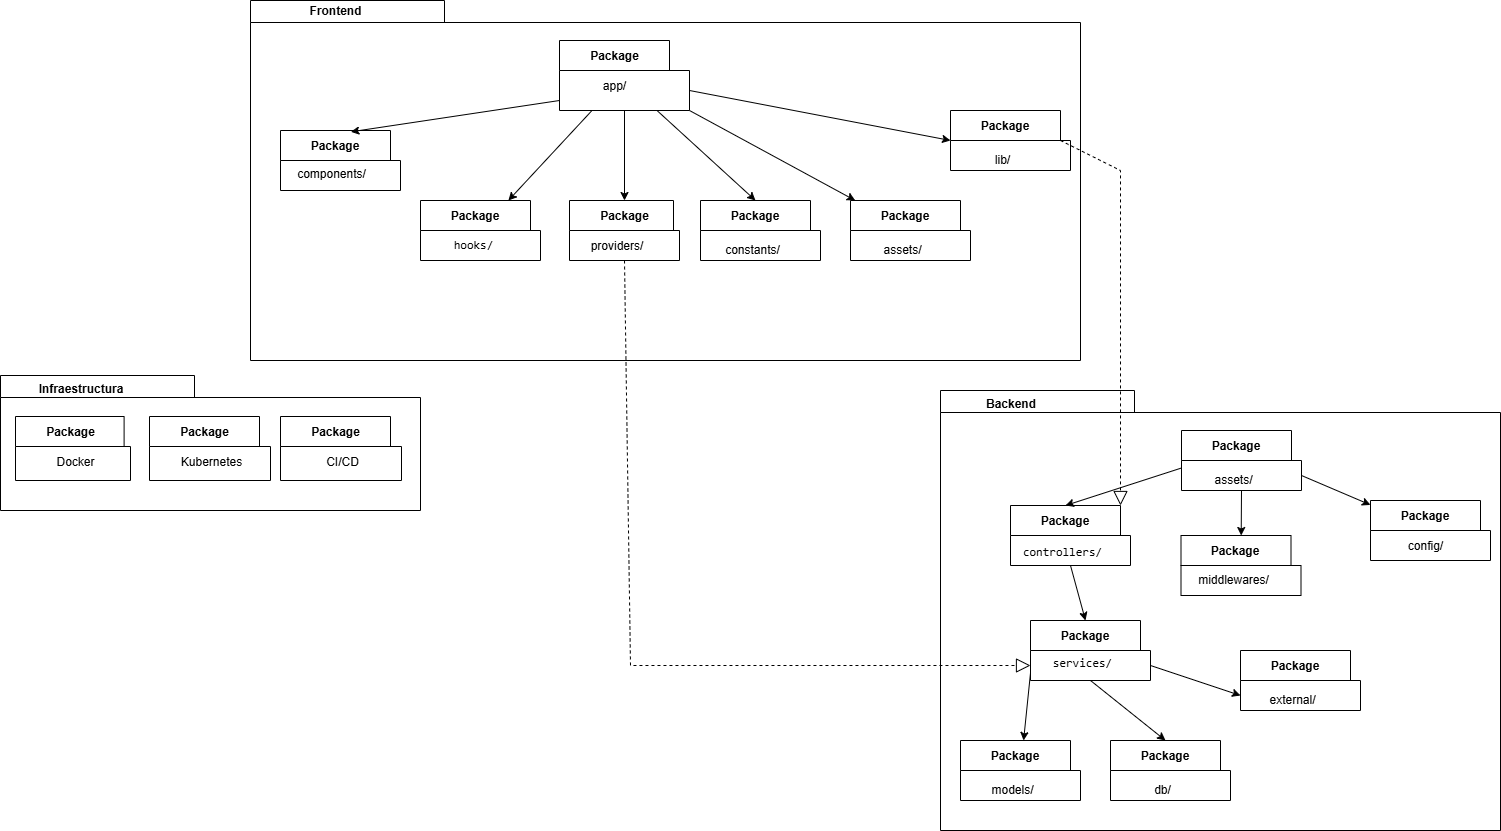

The diagram above was exported from draw.io. Its source (the exported page's mxGraphModel, read from the mxfile embedded in the PNG):
<mxGraphModel dx="1367" dy="513" grid="1" gridSize="10" guides="1" tooltips="1" connect="1" arrows="1" fold="1" page="1" pageScale="1" pageWidth="827" pageHeight="1169" background="none" math="0" shadow="0">
  <root>
    <mxCell id="0" />
    <mxCell id="1" parent="0" />
    <mxCell id="6e0c8c40b5770093-72" value="" style="shape=folder;fontStyle=1;spacingTop=10;tabWidth=194;tabHeight=22;tabPosition=left;html=1;rounded=0;shadow=0;comic=0;labelBackgroundColor=none;strokeWidth=1;fillColor=none;fontFamily=Verdana;fontSize=10;align=center;" parent="1" vertex="1">
      <mxGeometry x="310" y="50" width="830" height="360" as="geometry" />
    </mxCell>
    <mxCell id="I2y3CeDvfMZQsAP8X6Wd-2" value="Package" style="shape=folder;fontStyle=1;tabWidth=110;tabHeight=30;tabPosition=left;html=1;boundedLbl=1;labelInHeader=1;container=1;collapsible=0;whiteSpace=wrap;" vertex="1" parent="1">
      <mxGeometry x="1010" y="160" width="120" height="60" as="geometry" />
    </mxCell>
    <mxCell id="I2y3CeDvfMZQsAP8X6Wd-3" value="lib/" style="html=1;strokeColor=none;resizeWidth=1;resizeHeight=1;fillColor=none;part=1;connectable=0;allowArrows=0;deletable=0;whiteSpace=wrap;" vertex="1" parent="I2y3CeDvfMZQsAP8X6Wd-2">
      <mxGeometry width="103.99999999999999" height="37.5" relative="1" as="geometry">
        <mxPoint y="30" as="offset" />
      </mxGeometry>
    </mxCell>
    <mxCell id="I2y3CeDvfMZQsAP8X6Wd-4" value="Package" style="shape=folder;fontStyle=1;tabWidth=110;tabHeight=30;tabPosition=left;html=1;boundedLbl=1;labelInHeader=1;container=1;collapsible=0;whiteSpace=wrap;" vertex="1" parent="1">
      <mxGeometry x="619" y="90" width="130" height="70" as="geometry" />
    </mxCell>
    <mxCell id="I2y3CeDvfMZQsAP8X6Wd-5" value="app/" style="html=1;strokeColor=none;resizeWidth=1;resizeHeight=1;fillColor=none;part=1;connectable=0;allowArrows=0;deletable=0;whiteSpace=wrap;" vertex="1" parent="I2y3CeDvfMZQsAP8X6Wd-4">
      <mxGeometry width="110" height="30" relative="1" as="geometry">
        <mxPoint y="30" as="offset" />
      </mxGeometry>
    </mxCell>
    <mxCell id="I2y3CeDvfMZQsAP8X6Wd-7" value="Package" style="shape=folder;fontStyle=1;tabWidth=110;tabHeight=30;tabPosition=left;html=1;boundedLbl=1;labelInHeader=1;container=1;collapsible=0;whiteSpace=wrap;" vertex="1" parent="1">
      <mxGeometry x="340" y="180" width="120" height="60" as="geometry" />
    </mxCell>
    <mxCell id="I2y3CeDvfMZQsAP8X6Wd-8" value="components/" style="html=1;strokeColor=none;resizeWidth=1;resizeHeight=1;fillColor=none;part=1;connectable=0;allowArrows=0;deletable=0;whiteSpace=wrap;" vertex="1" parent="I2y3CeDvfMZQsAP8X6Wd-7">
      <mxGeometry width="101.53846153846153" height="25.71428571428571" relative="1" as="geometry">
        <mxPoint y="30" as="offset" />
      </mxGeometry>
    </mxCell>
    <mxCell id="I2y3CeDvfMZQsAP8X6Wd-9" value="Package" style="shape=folder;fontStyle=1;tabWidth=110;tabHeight=30;tabPosition=left;html=1;boundedLbl=1;labelInHeader=1;container=1;collapsible=0;whiteSpace=wrap;" vertex="1" parent="1">
      <mxGeometry x="629" y="250" width="110" height="60" as="geometry" />
    </mxCell>
    <mxCell id="I2y3CeDvfMZQsAP8X6Wd-10" value="providers/" style="html=1;strokeColor=none;resizeWidth=1;resizeHeight=1;fillColor=none;part=1;connectable=0;allowArrows=0;deletable=0;whiteSpace=wrap;" vertex="1" parent="I2y3CeDvfMZQsAP8X6Wd-9">
      <mxGeometry width="95.33333333333334" height="30" relative="1" as="geometry">
        <mxPoint y="30" as="offset" />
      </mxGeometry>
    </mxCell>
    <mxCell id="I2y3CeDvfMZQsAP8X6Wd-11" value="Package" style="shape=folder;fontStyle=1;tabWidth=110;tabHeight=30;tabPosition=left;html=1;boundedLbl=1;labelInHeader=1;container=1;collapsible=0;whiteSpace=wrap;" vertex="1" parent="1">
      <mxGeometry x="480" y="250" width="120" height="60" as="geometry" />
    </mxCell>
    <mxCell id="I2y3CeDvfMZQsAP8X6Wd-12" value="&lt;table&gt;&lt;tbody&gt;&lt;tr&gt;&lt;td data-col-size=&quot;sm&quot; data-end=&quot;1344&quot; data-start=&quot;1333&quot;&gt;&lt;code data-end=&quot;1343&quot; data-start=&quot;1335&quot;&gt;hooks/&lt;/code&gt;&lt;/td&gt;&lt;/tr&gt;&lt;/tbody&gt;&lt;/table&gt;&lt;table&gt;&lt;tbody&gt;&lt;tr&gt;&lt;td data-col-size=&quot;md&quot; data-end=&quot;1391&quot; data-start=&quot;1344&quot;&gt;&lt;/td&gt;&lt;/tr&gt;&lt;/tbody&gt;&lt;/table&gt;" style="html=1;strokeColor=none;resizeWidth=1;resizeHeight=1;fillColor=none;part=1;connectable=0;allowArrows=0;deletable=0;whiteSpace=wrap;" vertex="1" parent="I2y3CeDvfMZQsAP8X6Wd-11">
      <mxGeometry width="105.60000000000001" height="34.285714285714285" relative="1" as="geometry">
        <mxPoint y="30" as="offset" />
      </mxGeometry>
    </mxCell>
    <mxCell id="I2y3CeDvfMZQsAP8X6Wd-13" value="Package" style="shape=folder;fontStyle=1;tabWidth=110;tabHeight=30;tabPosition=left;html=1;boundedLbl=1;labelInHeader=1;container=1;collapsible=0;whiteSpace=wrap;" vertex="1" parent="1">
      <mxGeometry x="760" y="250" width="120" height="60" as="geometry" />
    </mxCell>
    <mxCell id="I2y3CeDvfMZQsAP8X6Wd-14" value="constants/" style="html=1;strokeColor=none;resizeWidth=1;resizeHeight=1;fillColor=none;part=1;connectable=0;allowArrows=0;deletable=0;whiteSpace=wrap;" vertex="1" parent="I2y3CeDvfMZQsAP8X6Wd-13">
      <mxGeometry width="103.99999999999999" height="37.5" relative="1" as="geometry">
        <mxPoint y="30" as="offset" />
      </mxGeometry>
    </mxCell>
    <mxCell id="I2y3CeDvfMZQsAP8X6Wd-16" value="Package" style="shape=folder;fontStyle=1;tabWidth=110;tabHeight=30;tabPosition=left;html=1;boundedLbl=1;labelInHeader=1;container=1;collapsible=0;whiteSpace=wrap;" vertex="1" parent="1">
      <mxGeometry x="910" y="250" width="120" height="60" as="geometry" />
    </mxCell>
    <mxCell id="I2y3CeDvfMZQsAP8X6Wd-17" value="assets/" style="html=1;strokeColor=none;resizeWidth=1;resizeHeight=1;fillColor=none;part=1;connectable=0;allowArrows=0;deletable=0;whiteSpace=wrap;" vertex="1" parent="I2y3CeDvfMZQsAP8X6Wd-16">
      <mxGeometry width="103.99999999999999" height="37.5" relative="1" as="geometry">
        <mxPoint y="30" as="offset" />
      </mxGeometry>
    </mxCell>
    <mxCell id="I2y3CeDvfMZQsAP8X6Wd-19" value="" style="endArrow=classic;html=1;rounded=0;exitX=0;exitY=0;exitDx=0;exitDy=60;exitPerimeter=0;entryX=0.586;entryY=0.022;entryDx=0;entryDy=0;entryPerimeter=0;" edge="1" parent="1" source="I2y3CeDvfMZQsAP8X6Wd-4" target="I2y3CeDvfMZQsAP8X6Wd-7">
      <mxGeometry width="50" height="50" relative="1" as="geometry">
        <mxPoint x="480" y="150" as="sourcePoint" />
        <mxPoint x="530" y="100" as="targetPoint" />
      </mxGeometry>
    </mxCell>
    <mxCell id="I2y3CeDvfMZQsAP8X6Wd-20" value="" style="endArrow=classic;html=1;rounded=0;exitX=0.25;exitY=1;exitDx=0;exitDy=0;exitPerimeter=0;" edge="1" parent="1" source="I2y3CeDvfMZQsAP8X6Wd-4" target="I2y3CeDvfMZQsAP8X6Wd-11">
      <mxGeometry width="50" height="50" relative="1" as="geometry">
        <mxPoint x="570" y="220" as="sourcePoint" />
        <mxPoint x="620" y="170" as="targetPoint" />
      </mxGeometry>
    </mxCell>
    <mxCell id="I2y3CeDvfMZQsAP8X6Wd-21" value="" style="endArrow=classic;html=1;rounded=0;exitX=0.5;exitY=1;exitDx=0;exitDy=0;exitPerimeter=0;" edge="1" parent="1" source="I2y3CeDvfMZQsAP8X6Wd-4" target="I2y3CeDvfMZQsAP8X6Wd-9">
      <mxGeometry width="50" height="50" relative="1" as="geometry">
        <mxPoint x="700" y="240" as="sourcePoint" />
        <mxPoint x="750" y="190" as="targetPoint" />
      </mxGeometry>
    </mxCell>
    <mxCell id="I2y3CeDvfMZQsAP8X6Wd-22" value="" style="endArrow=classic;html=1;rounded=0;exitX=0.75;exitY=1;exitDx=0;exitDy=0;exitPerimeter=0;entryX=0;entryY=0;entryDx=55;entryDy=0;entryPerimeter=0;" edge="1" parent="1" source="I2y3CeDvfMZQsAP8X6Wd-4" target="I2y3CeDvfMZQsAP8X6Wd-13">
      <mxGeometry width="50" height="50" relative="1" as="geometry">
        <mxPoint x="710" y="240" as="sourcePoint" />
        <mxPoint x="760" y="190" as="targetPoint" />
      </mxGeometry>
    </mxCell>
    <mxCell id="I2y3CeDvfMZQsAP8X6Wd-23" value="" style="endArrow=classic;html=1;rounded=0;exitX=0;exitY=0;exitDx=130;exitDy=70;exitPerimeter=0;" edge="1" parent="1" source="I2y3CeDvfMZQsAP8X6Wd-4" target="I2y3CeDvfMZQsAP8X6Wd-16">
      <mxGeometry width="50" height="50" relative="1" as="geometry">
        <mxPoint x="800" y="180" as="sourcePoint" />
        <mxPoint x="850" y="130" as="targetPoint" />
      </mxGeometry>
    </mxCell>
    <mxCell id="I2y3CeDvfMZQsAP8X6Wd-24" value="" style="endArrow=classic;html=1;rounded=0;exitX=0;exitY=0;exitDx=130;exitDy=50;exitPerimeter=0;entryX=0;entryY=0;entryDx=0;entryDy=30;entryPerimeter=0;" edge="1" parent="1" source="I2y3CeDvfMZQsAP8X6Wd-4" target="I2y3CeDvfMZQsAP8X6Wd-2">
      <mxGeometry width="50" height="50" relative="1" as="geometry">
        <mxPoint x="820" y="160" as="sourcePoint" />
        <mxPoint x="870" y="110" as="targetPoint" />
      </mxGeometry>
    </mxCell>
    <mxCell id="I2y3CeDvfMZQsAP8X6Wd-25" value="&lt;b&gt;Frontend&lt;/b&gt;" style="text;html=1;align=center;verticalAlign=middle;whiteSpace=wrap;rounded=0;" vertex="1" parent="1">
      <mxGeometry x="330" y="50" width="130" height="20" as="geometry" />
    </mxCell>
    <mxCell id="I2y3CeDvfMZQsAP8X6Wd-26" value="" style="shape=folder;fontStyle=1;spacingTop=10;tabWidth=194;tabHeight=22;tabPosition=left;html=1;rounded=0;shadow=0;comic=0;labelBackgroundColor=none;strokeWidth=1;fillColor=none;fontFamily=Verdana;fontSize=10;align=center;" vertex="1" parent="1">
      <mxGeometry x="1000" y="440" width="560" height="440" as="geometry" />
    </mxCell>
    <mxCell id="I2y3CeDvfMZQsAP8X6Wd-27" value="" style="shape=folder;fontStyle=1;spacingTop=10;tabWidth=194;tabHeight=22;tabPosition=left;html=1;rounded=0;shadow=0;comic=0;labelBackgroundColor=none;strokeWidth=1;fillColor=none;fontFamily=Verdana;fontSize=10;align=center;" vertex="1" parent="1">
      <mxGeometry x="60" y="425" width="420" height="135" as="geometry" />
    </mxCell>
    <mxCell id="I2y3CeDvfMZQsAP8X6Wd-28" value="Infraestructura" style="text;align=center;fontStyle=1;verticalAlign=middle;spacingLeft=3;spacingRight=3;strokeColor=none;rotatable=0;points=[[0,0.5],[1,0.5]];portConstraint=eastwest;html=1;" vertex="1" parent="1">
      <mxGeometry x="100" y="425" width="80" height="26" as="geometry" />
    </mxCell>
    <mxCell id="I2y3CeDvfMZQsAP8X6Wd-29" value="Backend" style="text;align=center;fontStyle=1;verticalAlign=middle;spacingLeft=3;spacingRight=3;strokeColor=none;rotatable=0;points=[[0,0.5],[1,0.5]];portConstraint=eastwest;html=1;" vertex="1" parent="1">
      <mxGeometry x="1030" y="440" width="80" height="26" as="geometry" />
    </mxCell>
    <mxCell id="I2y3CeDvfMZQsAP8X6Wd-33" value="Package" style="shape=folder;fontStyle=1;tabWidth=110;tabHeight=30;tabPosition=left;html=1;boundedLbl=1;labelInHeader=1;container=1;collapsible=0;whiteSpace=wrap;" vertex="1" parent="1">
      <mxGeometry x="1430" y="550" width="120" height="60" as="geometry" />
    </mxCell>
    <mxCell id="I2y3CeDvfMZQsAP8X6Wd-34" value="config/" style="html=1;strokeColor=none;resizeWidth=1;resizeHeight=1;fillColor=none;part=1;connectable=0;allowArrows=0;deletable=0;whiteSpace=wrap;" vertex="1" parent="I2y3CeDvfMZQsAP8X6Wd-33">
      <mxGeometry width="110" height="30" relative="1" as="geometry">
        <mxPoint y="30" as="offset" />
      </mxGeometry>
    </mxCell>
    <mxCell id="I2y3CeDvfMZQsAP8X6Wd-35" value="Package" style="shape=folder;fontStyle=1;tabWidth=110;tabHeight=30;tabPosition=left;html=1;boundedLbl=1;labelInHeader=1;container=1;collapsible=0;whiteSpace=wrap;" vertex="1" parent="1">
      <mxGeometry x="1020" y="790" width="120" height="60" as="geometry" />
    </mxCell>
    <mxCell id="I2y3CeDvfMZQsAP8X6Wd-36" value="models/" style="html=1;strokeColor=none;resizeWidth=1;resizeHeight=1;fillColor=none;part=1;connectable=0;allowArrows=0;deletable=0;whiteSpace=wrap;" vertex="1" parent="I2y3CeDvfMZQsAP8X6Wd-35">
      <mxGeometry width="103.99999999999999" height="37.5" relative="1" as="geometry">
        <mxPoint y="30" as="offset" />
      </mxGeometry>
    </mxCell>
    <mxCell id="I2y3CeDvfMZQsAP8X6Wd-39" value="Package" style="shape=folder;fontStyle=1;tabWidth=110;tabHeight=30;tabPosition=left;html=1;boundedLbl=1;labelInHeader=1;container=1;collapsible=0;whiteSpace=wrap;" vertex="1" parent="1">
      <mxGeometry x="1240.5" y="585" width="120" height="60" as="geometry" />
    </mxCell>
    <mxCell id="I2y3CeDvfMZQsAP8X6Wd-40" value="middlewares/" style="html=1;strokeColor=none;resizeWidth=1;resizeHeight=1;fillColor=none;part=1;connectable=0;allowArrows=0;deletable=0;whiteSpace=wrap;" vertex="1" parent="I2y3CeDvfMZQsAP8X6Wd-39">
      <mxGeometry width="103.99999999999999" height="27.692307692307693" relative="1" as="geometry">
        <mxPoint y="30" as="offset" />
      </mxGeometry>
    </mxCell>
    <mxCell id="I2y3CeDvfMZQsAP8X6Wd-41" value="Package" style="shape=folder;fontStyle=1;tabWidth=110;tabHeight=30;tabPosition=left;html=1;boundedLbl=1;labelInHeader=1;container=1;collapsible=0;whiteSpace=wrap;" vertex="1" parent="1">
      <mxGeometry x="1070" y="555" width="120" height="60" as="geometry" />
    </mxCell>
    <mxCell id="I2y3CeDvfMZQsAP8X6Wd-42" value="&lt;table&gt;&lt;tbody&gt;&lt;tr&gt;&lt;td data-col-size=&quot;sm&quot; data-end=&quot;1881&quot; data-start=&quot;1864&quot;&gt;&lt;code data-end=&quot;1880&quot; data-start=&quot;1866&quot;&gt;controllers/&lt;/code&gt;&lt;/td&gt;&lt;/tr&gt;&lt;/tbody&gt;&lt;/table&gt;&lt;table&gt;&lt;tbody&gt;&lt;tr&gt;&lt;td data-col-size=&quot;md&quot; data-end=&quot;1954&quot; data-start=&quot;1881&quot;&gt;&lt;/td&gt;&lt;/tr&gt;&lt;/tbody&gt;&lt;/table&gt;" style="html=1;strokeColor=none;resizeWidth=1;resizeHeight=1;fillColor=none;part=1;connectable=0;allowArrows=0;deletable=0;whiteSpace=wrap;" vertex="1" parent="I2y3CeDvfMZQsAP8X6Wd-41">
      <mxGeometry width="103.99999999999999" height="37.5" relative="1" as="geometry">
        <mxPoint y="30" as="offset" />
      </mxGeometry>
    </mxCell>
    <mxCell id="I2y3CeDvfMZQsAP8X6Wd-43" value="Package" style="shape=folder;fontStyle=1;tabWidth=110;tabHeight=30;tabPosition=left;html=1;boundedLbl=1;labelInHeader=1;container=1;collapsible=0;whiteSpace=wrap;" vertex="1" parent="1">
      <mxGeometry x="1241" y="480" width="120" height="60" as="geometry" />
    </mxCell>
    <mxCell id="I2y3CeDvfMZQsAP8X6Wd-44" value="assets/" style="html=1;strokeColor=none;resizeWidth=1;resizeHeight=1;fillColor=none;part=1;connectable=0;allowArrows=0;deletable=0;whiteSpace=wrap;" vertex="1" parent="I2y3CeDvfMZQsAP8X6Wd-43">
      <mxGeometry width="103.99999999999999" height="37.5" relative="1" as="geometry">
        <mxPoint y="30" as="offset" />
      </mxGeometry>
    </mxCell>
    <mxCell id="I2y3CeDvfMZQsAP8X6Wd-37" value="Package" style="shape=folder;fontStyle=1;tabWidth=110;tabHeight=30;tabPosition=left;html=1;boundedLbl=1;labelInHeader=1;container=1;collapsible=0;whiteSpace=wrap;" vertex="1" parent="1">
      <mxGeometry x="1300" y="700" width="120" height="60" as="geometry" />
    </mxCell>
    <mxCell id="I2y3CeDvfMZQsAP8X6Wd-38" value="external/" style="html=1;strokeColor=none;resizeWidth=1;resizeHeight=1;fillColor=none;part=1;connectable=0;allowArrows=0;deletable=0;whiteSpace=wrap;" vertex="1" parent="I2y3CeDvfMZQsAP8X6Wd-37">
      <mxGeometry width="103.99999999999999" height="37.5" relative="1" as="geometry">
        <mxPoint y="30" as="offset" />
      </mxGeometry>
    </mxCell>
    <mxCell id="I2y3CeDvfMZQsAP8X6Wd-46" value="Package" style="shape=folder;fontStyle=1;tabWidth=110;tabHeight=30;tabPosition=left;html=1;boundedLbl=1;labelInHeader=1;container=1;collapsible=0;whiteSpace=wrap;" vertex="1" parent="1">
      <mxGeometry x="1170" y="790" width="120" height="60" as="geometry" />
    </mxCell>
    <mxCell id="I2y3CeDvfMZQsAP8X6Wd-47" value="db/" style="html=1;strokeColor=none;resizeWidth=1;resizeHeight=1;fillColor=none;part=1;connectable=0;allowArrows=0;deletable=0;whiteSpace=wrap;" vertex="1" parent="I2y3CeDvfMZQsAP8X6Wd-46">
      <mxGeometry width="103.99999999999999" height="37.5" relative="1" as="geometry">
        <mxPoint y="30" as="offset" />
      </mxGeometry>
    </mxCell>
    <mxCell id="I2y3CeDvfMZQsAP8X6Wd-48" value="Package" style="shape=folder;fontStyle=1;tabWidth=110;tabHeight=30;tabPosition=left;html=1;boundedLbl=1;labelInHeader=1;container=1;collapsible=0;whiteSpace=wrap;" vertex="1" parent="1">
      <mxGeometry x="1090" y="670" width="120" height="60" as="geometry" />
    </mxCell>
    <mxCell id="I2y3CeDvfMZQsAP8X6Wd-49" value="&lt;span style=&quot;font-family: monospace;&quot;&gt;services/&lt;/span&gt;&lt;div&gt;&lt;span style=&quot;font-family: monospace;&quot;&gt;&lt;br&gt;&lt;/span&gt;&lt;/div&gt;" style="html=1;strokeColor=none;resizeWidth=1;resizeHeight=1;fillColor=none;part=1;connectable=0;allowArrows=0;deletable=0;whiteSpace=wrap;" vertex="1" parent="I2y3CeDvfMZQsAP8X6Wd-48">
      <mxGeometry width="103.99999999999999" height="37.5" relative="1" as="geometry">
        <mxPoint y="30" as="offset" />
      </mxGeometry>
    </mxCell>
    <mxCell id="I2y3CeDvfMZQsAP8X6Wd-50" value="" style="endArrow=classic;html=1;rounded=0;exitX=0;exitY=0;exitDx=0;exitDy=37.5;exitPerimeter=0;entryX=0;entryY=0;entryDx=55;entryDy=0;entryPerimeter=0;" edge="1" parent="1" source="I2y3CeDvfMZQsAP8X6Wd-43" target="I2y3CeDvfMZQsAP8X6Wd-41">
      <mxGeometry width="50" height="50" relative="1" as="geometry">
        <mxPoint x="780" y="690" as="sourcePoint" />
        <mxPoint x="830" y="640" as="targetPoint" />
      </mxGeometry>
    </mxCell>
    <mxCell id="I2y3CeDvfMZQsAP8X6Wd-51" value="" style="endArrow=classic;html=1;rounded=0;exitX=0.5;exitY=1;exitDx=0;exitDy=0;exitPerimeter=0;" edge="1" parent="1" source="I2y3CeDvfMZQsAP8X6Wd-43" target="I2y3CeDvfMZQsAP8X6Wd-39">
      <mxGeometry width="50" height="50" relative="1" as="geometry">
        <mxPoint x="820" y="760" as="sourcePoint" />
        <mxPoint x="870" y="710" as="targetPoint" />
      </mxGeometry>
    </mxCell>
    <mxCell id="I2y3CeDvfMZQsAP8X6Wd-52" value="" style="endArrow=classic;html=1;rounded=0;exitX=0;exitY=0;exitDx=120;exitDy=45;exitPerimeter=0;" edge="1" parent="1" source="I2y3CeDvfMZQsAP8X6Wd-43" target="I2y3CeDvfMZQsAP8X6Wd-33">
      <mxGeometry width="50" height="50" relative="1" as="geometry">
        <mxPoint x="780" y="790" as="sourcePoint" />
        <mxPoint x="830" y="740" as="targetPoint" />
      </mxGeometry>
    </mxCell>
    <mxCell id="I2y3CeDvfMZQsAP8X6Wd-53" value="" style="endArrow=classic;html=1;rounded=0;exitX=0.5;exitY=1;exitDx=0;exitDy=0;exitPerimeter=0;entryX=0;entryY=0;entryDx=55;entryDy=0;entryPerimeter=0;" edge="1" parent="1" source="I2y3CeDvfMZQsAP8X6Wd-41" target="I2y3CeDvfMZQsAP8X6Wd-48">
      <mxGeometry width="50" height="50" relative="1" as="geometry">
        <mxPoint x="830" y="790" as="sourcePoint" />
        <mxPoint x="880" y="740" as="targetPoint" />
      </mxGeometry>
    </mxCell>
    <mxCell id="I2y3CeDvfMZQsAP8X6Wd-54" value="" style="endArrow=classic;html=1;rounded=0;exitX=0;exitY=0;exitDx=0;exitDy=52.5;exitPerimeter=0;" edge="1" parent="1" source="I2y3CeDvfMZQsAP8X6Wd-48" target="I2y3CeDvfMZQsAP8X6Wd-35">
      <mxGeometry width="50" height="50" relative="1" as="geometry">
        <mxPoint x="800" y="790" as="sourcePoint" />
        <mxPoint x="850" y="740" as="targetPoint" />
      </mxGeometry>
    </mxCell>
    <mxCell id="I2y3CeDvfMZQsAP8X6Wd-55" value="" style="endArrow=classic;html=1;rounded=0;exitX=0.5;exitY=1;exitDx=0;exitDy=0;exitPerimeter=0;entryX=0;entryY=0;entryDx=55;entryDy=0;entryPerimeter=0;" edge="1" parent="1" source="I2y3CeDvfMZQsAP8X6Wd-48" target="I2y3CeDvfMZQsAP8X6Wd-46">
      <mxGeometry width="50" height="50" relative="1" as="geometry">
        <mxPoint x="740" y="800" as="sourcePoint" />
        <mxPoint x="790" y="750" as="targetPoint" />
      </mxGeometry>
    </mxCell>
    <mxCell id="I2y3CeDvfMZQsAP8X6Wd-56" value="" style="endArrow=classic;html=1;rounded=0;exitX=0;exitY=0;exitDx=120;exitDy=45;exitPerimeter=0;entryX=0;entryY=0;entryDx=0;entryDy=45;entryPerimeter=0;" edge="1" parent="1" source="I2y3CeDvfMZQsAP8X6Wd-48" target="I2y3CeDvfMZQsAP8X6Wd-37">
      <mxGeometry width="50" height="50" relative="1" as="geometry">
        <mxPoint x="780" y="760" as="sourcePoint" />
        <mxPoint x="830" y="710" as="targetPoint" />
      </mxGeometry>
    </mxCell>
    <mxCell id="I2y3CeDvfMZQsAP8X6Wd-57" value="" style="endArrow=block;dashed=1;endFill=0;endSize=12;html=1;rounded=0;exitX=0.5;exitY=1;exitDx=0;exitDy=0;exitPerimeter=0;entryX=0;entryY=0;entryDx=0;entryDy=45;entryPerimeter=0;" edge="1" parent="1" source="I2y3CeDvfMZQsAP8X6Wd-9" target="I2y3CeDvfMZQsAP8X6Wd-48">
      <mxGeometry width="160" relative="1" as="geometry">
        <mxPoint x="660" y="690" as="sourcePoint" />
        <mxPoint x="820" y="690" as="targetPoint" />
        <Array as="points">
          <mxPoint x="690" y="715" />
        </Array>
      </mxGeometry>
    </mxCell>
    <mxCell id="I2y3CeDvfMZQsAP8X6Wd-58" value="" style="endArrow=block;dashed=1;endFill=0;endSize=12;html=1;rounded=0;exitX=0;exitY=0;exitDx=110;exitDy=30;exitPerimeter=0;entryX=0;entryY=0;entryDx=110;entryDy=0;entryPerimeter=0;" edge="1" parent="1" source="I2y3CeDvfMZQsAP8X6Wd-2" target="I2y3CeDvfMZQsAP8X6Wd-41">
      <mxGeometry width="160" relative="1" as="geometry">
        <mxPoint x="910" y="530" as="sourcePoint" />
        <mxPoint x="1070" y="530" as="targetPoint" />
        <Array as="points">
          <mxPoint x="1180" y="220" />
        </Array>
      </mxGeometry>
    </mxCell>
    <mxCell id="I2y3CeDvfMZQsAP8X6Wd-59" value="Package" style="shape=folder;fontStyle=1;tabWidth=110;tabHeight=30;tabPosition=left;html=1;boundedLbl=1;labelInHeader=1;container=1;collapsible=0;whiteSpace=wrap;" vertex="1" parent="1">
      <mxGeometry x="75" y="466" width="115" height="64" as="geometry" />
    </mxCell>
    <mxCell id="I2y3CeDvfMZQsAP8X6Wd-60" value="&lt;blockquote style=&quot;margin: 0 0 0 40px; border: none; padding: 0px;&quot;&gt;Docker&lt;/blockquote&gt;" style="html=1;strokeColor=none;resizeWidth=1;resizeHeight=1;fillColor=none;part=1;connectable=0;allowArrows=0;deletable=0;whiteSpace=wrap;" vertex="1" parent="I2y3CeDvfMZQsAP8X6Wd-59">
      <mxGeometry width="79.61538461538461" height="30" relative="1" as="geometry">
        <mxPoint y="30" as="offset" />
      </mxGeometry>
    </mxCell>
    <mxCell id="I2y3CeDvfMZQsAP8X6Wd-65" value="Package" style="shape=folder;fontStyle=1;tabWidth=110;tabHeight=30;tabPosition=left;html=1;boundedLbl=1;labelInHeader=1;container=1;collapsible=0;whiteSpace=wrap;" vertex="1" parent="1">
      <mxGeometry x="209" y="466" width="121" height="64" as="geometry" />
    </mxCell>
    <mxCell id="I2y3CeDvfMZQsAP8X6Wd-66" value="&lt;blockquote style=&quot;margin: 0 0 0 40px; border: none; padding: 0px;&quot;&gt;Kubernetes&lt;/blockquote&gt;" style="html=1;strokeColor=none;resizeWidth=1;resizeHeight=1;fillColor=none;part=1;connectable=0;allowArrows=0;deletable=0;whiteSpace=wrap;" vertex="1" parent="I2y3CeDvfMZQsAP8X6Wd-65">
      <mxGeometry width="83.76923076923077" height="30" relative="1" as="geometry">
        <mxPoint y="30" as="offset" />
      </mxGeometry>
    </mxCell>
    <mxCell id="I2y3CeDvfMZQsAP8X6Wd-67" value="Package" style="shape=folder;fontStyle=1;tabWidth=110;tabHeight=30;tabPosition=left;html=1;boundedLbl=1;labelInHeader=1;container=1;collapsible=0;whiteSpace=wrap;" vertex="1" parent="1">
      <mxGeometry x="340" y="466" width="121" height="64" as="geometry" />
    </mxCell>
    <mxCell id="I2y3CeDvfMZQsAP8X6Wd-68" value="&lt;blockquote style=&quot;margin: 0 0 0 40px; border: none; padding: 0px;&quot;&gt;CI/CD&lt;/blockquote&gt;" style="html=1;strokeColor=none;resizeWidth=1;resizeHeight=1;fillColor=none;part=1;connectable=0;allowArrows=0;deletable=0;whiteSpace=wrap;" vertex="1" parent="I2y3CeDvfMZQsAP8X6Wd-67">
      <mxGeometry width="83.76923076923077" height="30" relative="1" as="geometry">
        <mxPoint y="30" as="offset" />
      </mxGeometry>
    </mxCell>
  </root>
</mxGraphModel>